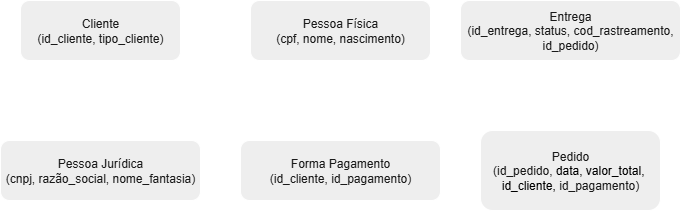

The diagram above was exported from draw.io. Its source (the exported page's mxGraphModel, read from the mxfile embedded in the PNG):
<mxGraphModel dx="872" dy="511" grid="1" gridSize="10" guides="1" tooltips="1" connect="1" arrows="1" fold="1" page="1" pageScale="1" pageWidth="827" pageHeight="1169" math="0" shadow="0">
  <root>
    <mxCell id="0" />
    <mxCell id="1" parent="0" />
    <mxCell id="kD2fbMgQg-v5khKtaY_t-22" value="" style="edgeStyle=orthogonalEdgeStyle;rounded=0;orthogonalLoop=1;jettySize=auto;html=1;labelBackgroundColor=none;strokeColor=#FFFFFF;fontColor=default;" edge="1" parent="1" source="P8BN88TNrrhx_yfqKSkv-5" target="kD2fbMgQg-v5khKtaY_t-7">
      <mxGeometry relative="1" as="geometry" />
    </mxCell>
    <mxCell id="P8BN88TNrrhx_yfqKSkv-5" value="Pessoa Jurídica&#10;(cnpj, razão_social, nome_fantasia)" style="shape=rectangle;whiteSpace=wrap;html=1;rounded=1;labelBackgroundColor=none;fillColor=#EEEEEE;strokeColor=#FFFFFF;fontColor=#1A1A1A;" parent="1" vertex="1">
      <mxGeometry x="30" y="200" width="200" height="60" as="geometry" />
    </mxCell>
    <mxCell id="kD2fbMgQg-v5khKtaY_t-24" value="" style="edgeStyle=orthogonalEdgeStyle;rounded=0;orthogonalLoop=1;jettySize=auto;html=1;labelBackgroundColor=none;strokeColor=#FFFFFF;fontColor=default;" edge="1" parent="1" source="P8BN88TNrrhx_yfqKSkv-9" target="P8BN88TNrrhx_yfqKSkv-11">
      <mxGeometry relative="1" as="geometry" />
    </mxCell>
    <mxCell id="P8BN88TNrrhx_yfqKSkv-9" value="Pedido&lt;br&gt;(&lt;span style=&quot;background-color: transparent;&quot;&gt;id_pedido,&amp;nbsp;&lt;/span&gt;&lt;span style=&quot;background-color: transparent; color: light-dark(rgb(0, 0, 0), rgb(255, 255, 255));&quot;&gt;data,&amp;nbsp;&lt;/span&gt;&lt;span style=&quot;background-color: transparent; color: light-dark(rgb(0, 0, 0), rgb(255, 255, 255));&quot;&gt;valor_total,&amp;nbsp;&lt;/span&gt;&lt;div&gt;&lt;span style=&quot;background-color: transparent; color: light-dark(rgb(0, 0, 0), rgb(255, 255, 255));&quot;&gt;id_cliente,&amp;nbsp;&lt;/span&gt;&lt;span style=&quot;background-color: transparent;&quot;&gt;id_pagamento&lt;/span&gt;)&lt;/div&gt;" style="shape=rectangle;whiteSpace=wrap;html=1;rounded=1;labelBackgroundColor=none;fillColor=#EEEEEE;strokeColor=#FFFFFF;fontColor=#1A1A1A;" parent="1" vertex="1">
      <mxGeometry x="510" y="190" width="180" height="80" as="geometry" />
    </mxCell>
    <mxCell id="P8BN88TNrrhx_yfqKSkv-11" value="Entrega&lt;br&gt;(id_entrega, status, cod_rastreamento, id_pedido)" style="shape=rectangle;whiteSpace=wrap;html=1;rounded=1;labelBackgroundColor=none;fillColor=#EEEEEE;strokeColor=#FFFFFF;fontColor=#1A1A1A;" parent="1" vertex="1">
      <mxGeometry x="490" y="60" width="220" height="60" as="geometry" />
    </mxCell>
    <mxCell id="P8BN88TNrrhx_yfqKSkv-2" value="Cliente&#10;(id_cliente, tipo_cliente)" style="shape=rectangle;whiteSpace=wrap;html=1;rounded=1;labelBackgroundColor=none;fillColor=#EEEEEE;strokeColor=#FFFFFF;fontColor=#1A1A1A;" parent="1" vertex="1">
      <mxGeometry x="50" y="60" width="160" height="60" as="geometry" />
    </mxCell>
    <mxCell id="kD2fbMgQg-v5khKtaY_t-21" value="" style="edgeStyle=orthogonalEdgeStyle;rounded=0;orthogonalLoop=1;jettySize=auto;html=1;labelBackgroundColor=none;strokeColor=#FFFFFF;fontColor=default;" edge="1" parent="1" source="P8BN88TNrrhx_yfqKSkv-3" target="kD2fbMgQg-v5khKtaY_t-7">
      <mxGeometry relative="1" as="geometry" />
    </mxCell>
    <mxCell id="P8BN88TNrrhx_yfqKSkv-3" value="Pessoa Física&#10;(cpf, nome, nascimento)" style="shape=rectangle;whiteSpace=wrap;html=1;rounded=1;labelBackgroundColor=none;fillColor=#EEEEEE;strokeColor=#FFFFFF;fontColor=#1A1A1A;" parent="1" vertex="1">
      <mxGeometry x="280" y="60" width="180" height="60" as="geometry" />
    </mxCell>
    <mxCell id="kD2fbMgQg-v5khKtaY_t-1" style="endArrow=open;html=1;labelBackgroundColor=none;fontColor=default;entryX=0.5;entryY=0;entryDx=0;entryDy=0;exitX=0.5;exitY=1;exitDx=0;exitDy=0;strokeColor=#FFFFFF;" edge="1" parent="1" source="P8BN88TNrrhx_yfqKSkv-2" target="P8BN88TNrrhx_yfqKSkv-5">
      <mxGeometry relative="1" as="geometry">
        <mxPoint x="200" y="120" as="sourcePoint" />
        <mxPoint x="294" y="240" as="targetPoint" />
      </mxGeometry>
    </mxCell>
    <mxCell id="kD2fbMgQg-v5khKtaY_t-2" style="endArrow=open;html=1;labelBackgroundColor=none;fontColor=default;entryX=0;entryY=0.5;entryDx=0;entryDy=0;strokeColor=#FFFFFF;" edge="1" parent="1" target="P8BN88TNrrhx_yfqKSkv-3">
      <mxGeometry relative="1" as="geometry">
        <mxPoint x="210" y="90" as="sourcePoint" />
        <mxPoint x="330" y="140" as="targetPoint" />
      </mxGeometry>
    </mxCell>
    <mxCell id="kD2fbMgQg-v5khKtaY_t-23" value="" style="edgeStyle=orthogonalEdgeStyle;rounded=0;orthogonalLoop=1;jettySize=auto;html=1;labelBackgroundColor=none;strokeColor=#FFFFFF;fontColor=default;" edge="1" parent="1" source="kD2fbMgQg-v5khKtaY_t-7" target="P8BN88TNrrhx_yfqKSkv-9">
      <mxGeometry relative="1" as="geometry" />
    </mxCell>
    <mxCell id="kD2fbMgQg-v5khKtaY_t-7" value="Forma Pagamento&lt;br&gt;(id_cliente, id_pagamento)" style="shape=rectangle;whiteSpace=wrap;html=1;rounded=1;labelBackgroundColor=none;fillColor=#EEEEEE;strokeColor=#FFFFFF;fontColor=#1A1A1A;" vertex="1" parent="1">
      <mxGeometry x="270" y="200" width="200" height="60" as="geometry" />
    </mxCell>
  </root>
</mxGraphModel>